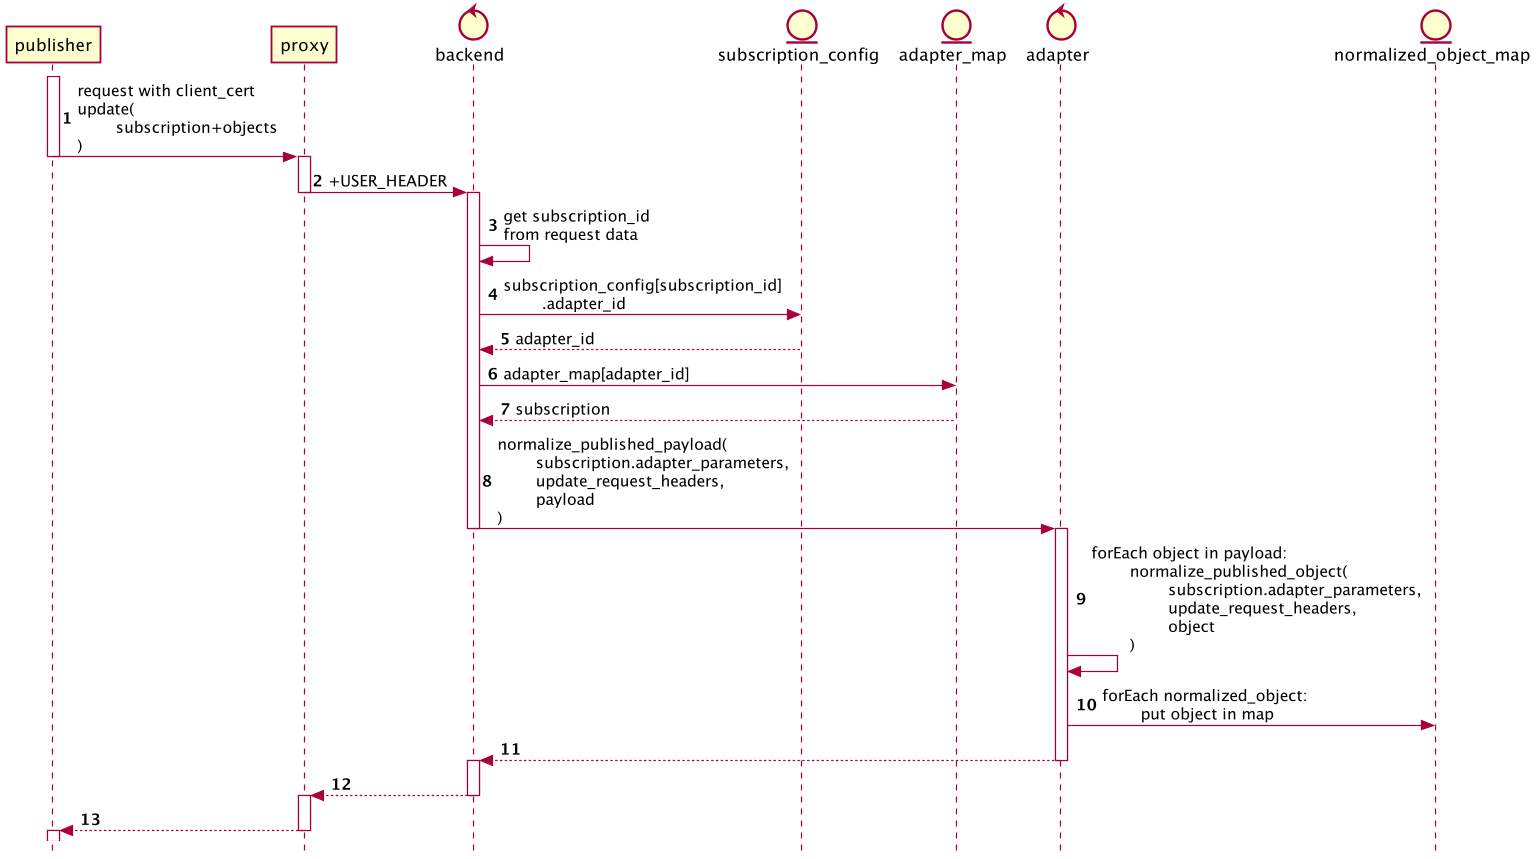

The diagram above was rendered by PlantUML. Its source (embedded in the PNG):
@startuml
'https://plantuml.com/sequence-diagram

autonumber
skinparam style strictuml

participant publisher as pub
participant proxy as pr
control backend as b
entity subscription_config as s
entity adapter_map as am
control adapter as a
entity normalized_object_map as nom

activate pub
pub -> pr: request with client_cert\nupdate(\n\tsubscription+objects\n)
deactivate pub
activate pr
pr -> b: +USER_HEADER
deactivate pr
activate b
b -> b: get subscription_id\nfrom request data
b -> s: subscription_config[subscription_id]\n\t.adapter_id
s --> b: adapter_id
b -> am: adapter_map[adapter_id]
am --> b: subscription
b -> a: normalize_published_payload(\n\tsubscription.adapter_parameters,\n\tupdate_request_headers,\n\tpayload\n)
deactivate b
activate a
a -> a: forEach object in payload:\n\tnormalize_published_object(\n\t\tsubscription.adapter_parameters,\n\t\tupdate_request_headers,\n\t\tobject\n\t)
a -> nom: forEach normalized_object:\n\tput object in map
a --> b:
deactivate a
activate b
b --> pr:
deactivate b
activate pr
pr --> pub:
deactivate pr
activate pub

@enduml